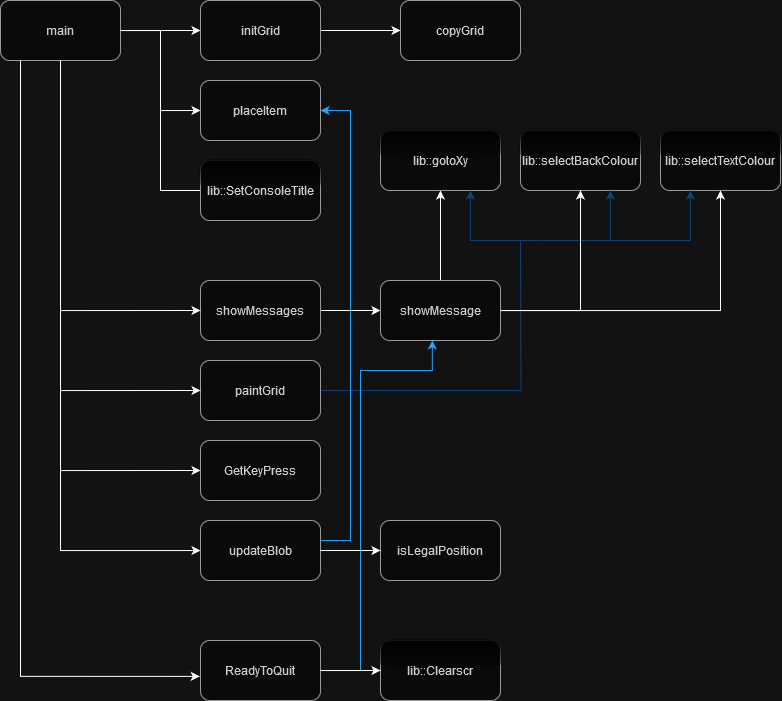

The diagram above was exported from draw.io. Its source (the exported page's mxGraphModel, read from the mxfile embedded in the PNG):
<mxGraphModel dx="1366" dy="745" grid="1" gridSize="10" guides="1" tooltips="1" connect="1" arrows="1" fold="1" page="1" pageScale="1" pageWidth="827" pageHeight="1169" math="0" shadow="0">
  <root>
    <mxCell id="WIyWlLk6GJQsqaUBKTNV-0" />
    <mxCell id="WIyWlLk6GJQsqaUBKTNV-1" parent="WIyWlLk6GJQsqaUBKTNV-0" />
    <mxCell id="kNHVGDkVlNN8PsUicPPs-28" style="edgeStyle=orthogonalEdgeStyle;rounded=0;orthogonalLoop=1;jettySize=auto;html=1;endArrow=none;endFill=0;strokeColor=#99CCFF;" edge="1" parent="WIyWlLk6GJQsqaUBKTNV-1" source="kNHVGDkVlNN8PsUicPPs-15">
      <mxGeometry relative="1" as="geometry">
        <mxPoint x="560" y="280" as="targetPoint" />
      </mxGeometry>
    </mxCell>
    <mxCell id="kNHVGDkVlNN8PsUicPPs-37" style="edgeStyle=orthogonalEdgeStyle;rounded=0;orthogonalLoop=1;jettySize=auto;html=1;entryX=1;entryY=0.5;entryDx=0;entryDy=0;strokeColor=#007FFF;" edge="1" parent="WIyWlLk6GJQsqaUBKTNV-1" source="kNHVGDkVlNN8PsUicPPs-33" target="kNHVGDkVlNN8PsUicPPs-5">
      <mxGeometry relative="1" as="geometry">
        <Array as="points">
          <mxPoint x="390" y="580" />
          <mxPoint x="390" y="150" />
        </Array>
      </mxGeometry>
    </mxCell>
    <mxCell id="kNHVGDkVlNN8PsUicPPs-2" value="" style="edgeStyle=orthogonalEdgeStyle;rounded=0;orthogonalLoop=1;jettySize=auto;html=1;" edge="1" parent="WIyWlLk6GJQsqaUBKTNV-1" source="kNHVGDkVlNN8PsUicPPs-0" target="kNHVGDkVlNN8PsUicPPs-1">
      <mxGeometry relative="1" as="geometry" />
    </mxCell>
    <mxCell id="kNHVGDkVlNN8PsUicPPs-8" style="edgeStyle=orthogonalEdgeStyle;rounded=0;orthogonalLoop=1;jettySize=auto;html=1;entryX=0;entryY=0.5;entryDx=0;entryDy=0;" edge="1" parent="WIyWlLk6GJQsqaUBKTNV-1" source="kNHVGDkVlNN8PsUicPPs-0" target="kNHVGDkVlNN8PsUicPPs-5">
      <mxGeometry relative="1" as="geometry" />
    </mxCell>
    <mxCell id="kNHVGDkVlNN8PsUicPPs-18" style="edgeStyle=orthogonalEdgeStyle;rounded=0;orthogonalLoop=1;jettySize=auto;html=1;entryX=0;entryY=0.5;entryDx=0;entryDy=0;" edge="1" parent="WIyWlLk6GJQsqaUBKTNV-1" source="kNHVGDkVlNN8PsUicPPs-0" target="kNHVGDkVlNN8PsUicPPs-17">
      <mxGeometry relative="1" as="geometry">
        <mxPoint x="100" y="511.42857142857144" as="targetPoint" />
        <Array as="points">
          <mxPoint x="100" y="510" />
        </Array>
      </mxGeometry>
    </mxCell>
    <mxCell id="kNHVGDkVlNN8PsUicPPs-0" value="main" style="rounded=1;whiteSpace=wrap;html=1;fillColor=#f5f5f5;fontColor=#333333;strokeColor=#666666;" vertex="1" parent="WIyWlLk6GJQsqaUBKTNV-1">
      <mxGeometry x="40" y="40" width="120" height="60" as="geometry" />
    </mxCell>
    <mxCell id="kNHVGDkVlNN8PsUicPPs-4" value="" style="edgeStyle=orthogonalEdgeStyle;rounded=0;orthogonalLoop=1;jettySize=auto;html=1;" edge="1" parent="WIyWlLk6GJQsqaUBKTNV-1" source="kNHVGDkVlNN8PsUicPPs-1" target="kNHVGDkVlNN8PsUicPPs-3">
      <mxGeometry relative="1" as="geometry" />
    </mxCell>
    <mxCell id="kNHVGDkVlNN8PsUicPPs-1" value="&lt;div&gt;initGrid&lt;/div&gt;" style="rounded=1;whiteSpace=wrap;html=1;fillColor=#f5f5f5;fontColor=#333333;strokeColor=#666666;" vertex="1" parent="WIyWlLk6GJQsqaUBKTNV-1">
      <mxGeometry x="240" y="40" width="120" height="60" as="geometry" />
    </mxCell>
    <mxCell id="kNHVGDkVlNN8PsUicPPs-3" value="&lt;div&gt;copyGrid&lt;/div&gt;" style="rounded=1;whiteSpace=wrap;html=1;fillColor=#f5f5f5;fontColor=#333333;strokeColor=#666666;" vertex="1" parent="WIyWlLk6GJQsqaUBKTNV-1">
      <mxGeometry x="440" y="40" width="120" height="60" as="geometry" />
    </mxCell>
    <mxCell id="kNHVGDkVlNN8PsUicPPs-5" value="placeItem" style="rounded=1;whiteSpace=wrap;html=1;fillColor=#f5f5f5;fontColor=#333333;strokeColor=#666666;" vertex="1" parent="WIyWlLk6GJQsqaUBKTNV-1">
      <mxGeometry x="240" y="120" width="120" height="60" as="geometry" />
    </mxCell>
    <mxCell id="kNHVGDkVlNN8PsUicPPs-9" value="" style="endArrow=none;html=1;rounded=0;entryX=1;entryY=0.5;entryDx=0;entryDy=0;exitX=0;exitY=0.5;exitDx=0;exitDy=0;" edge="1" parent="WIyWlLk6GJQsqaUBKTNV-1" source="kNHVGDkVlNN8PsUicPPs-10" target="kNHVGDkVlNN8PsUicPPs-0">
      <mxGeometry width="50" height="50" relative="1" as="geometry">
        <mxPoint x="240" y="220" as="sourcePoint" />
        <mxPoint x="159.9999999999999" y="50" as="targetPoint" />
        <Array as="points">
          <mxPoint x="200" y="230" />
          <mxPoint x="200" y="70" />
        </Array>
      </mxGeometry>
    </mxCell>
    <mxCell id="kNHVGDkVlNN8PsUicPPs-10" value="lib::SetConsoleTitle" style="rounded=1;whiteSpace=wrap;html=1;glass=1;shadow=0;fillColor=#f5f5f5;fontColor=#333333;strokeColor=#666666;" vertex="1" parent="WIyWlLk6GJQsqaUBKTNV-1">
      <mxGeometry x="240" y="200" width="120" height="60" as="geometry" />
    </mxCell>
    <mxCell id="kNHVGDkVlNN8PsUicPPs-20" value="" style="edgeStyle=orthogonalEdgeStyle;rounded=0;orthogonalLoop=1;jettySize=auto;html=1;" edge="1" parent="WIyWlLk6GJQsqaUBKTNV-1" source="kNHVGDkVlNN8PsUicPPs-13" target="kNHVGDkVlNN8PsUicPPs-19">
      <mxGeometry relative="1" as="geometry" />
    </mxCell>
    <mxCell id="kNHVGDkVlNN8PsUicPPs-13" value="showMessages" style="rounded=1;whiteSpace=wrap;html=1;fillColor=#f5f5f5;fontColor=#333333;strokeColor=#666666;" vertex="1" parent="WIyWlLk6GJQsqaUBKTNV-1">
      <mxGeometry x="240" y="320" width="120" height="60" as="geometry" />
    </mxCell>
    <mxCell id="kNHVGDkVlNN8PsUicPPs-14" style="edgeStyle=orthogonalEdgeStyle;rounded=0;orthogonalLoop=1;jettySize=auto;html=1;exitX=0.5;exitY=1;exitDx=0;exitDy=0;entryX=0;entryY=0.5;entryDx=0;entryDy=0;" edge="1" parent="WIyWlLk6GJQsqaUBKTNV-1" target="kNHVGDkVlNN8PsUicPPs-13">
      <mxGeometry relative="1" as="geometry">
        <mxPoint x="100" y="100" as="sourcePoint" />
        <mxPoint x="200" y="360" as="targetPoint" />
        <Array as="points">
          <mxPoint x="100" y="350" />
        </Array>
      </mxGeometry>
    </mxCell>
    <mxCell id="kNHVGDkVlNN8PsUicPPs-15" value="paintGrid" style="rounded=1;whiteSpace=wrap;html=1;fillColor=#f5f5f5;fontColor=#333333;strokeColor=#666666;" vertex="1" parent="WIyWlLk6GJQsqaUBKTNV-1">
      <mxGeometry x="240" y="400" width="120" height="60" as="geometry" />
    </mxCell>
    <mxCell id="kNHVGDkVlNN8PsUicPPs-16" style="edgeStyle=orthogonalEdgeStyle;rounded=0;orthogonalLoop=1;jettySize=auto;html=1;entryX=0;entryY=0.5;entryDx=0;entryDy=0;" edge="1" parent="WIyWlLk6GJQsqaUBKTNV-1" source="kNHVGDkVlNN8PsUicPPs-0" target="kNHVGDkVlNN8PsUicPPs-15">
      <mxGeometry relative="1" as="geometry">
        <Array as="points">
          <mxPoint x="100" y="430" />
        </Array>
      </mxGeometry>
    </mxCell>
    <mxCell id="kNHVGDkVlNN8PsUicPPs-17" value="GetKeyPress" style="rounded=1;whiteSpace=wrap;html=1;fillColor=#f5f5f5;fontColor=#333333;strokeColor=#666666;" vertex="1" parent="WIyWlLk6GJQsqaUBKTNV-1">
      <mxGeometry x="240" y="480" width="120" height="60" as="geometry" />
    </mxCell>
    <mxCell id="kNHVGDkVlNN8PsUicPPs-21" style="edgeStyle=orthogonalEdgeStyle;rounded=0;orthogonalLoop=1;jettySize=auto;html=1;" edge="1" parent="WIyWlLk6GJQsqaUBKTNV-1" source="kNHVGDkVlNN8PsUicPPs-19" target="kNHVGDkVlNN8PsUicPPs-22">
      <mxGeometry relative="1" as="geometry">
        <mxPoint x="480" y="280" as="targetPoint" />
      </mxGeometry>
    </mxCell>
    <mxCell id="kNHVGDkVlNN8PsUicPPs-25" style="edgeStyle=orthogonalEdgeStyle;rounded=0;orthogonalLoop=1;jettySize=auto;html=1;" edge="1" parent="WIyWlLk6GJQsqaUBKTNV-1" source="kNHVGDkVlNN8PsUicPPs-19" target="kNHVGDkVlNN8PsUicPPs-26">
      <mxGeometry relative="1" as="geometry">
        <mxPoint x="740" y="280" as="targetPoint" />
      </mxGeometry>
    </mxCell>
    <mxCell id="kNHVGDkVlNN8PsUicPPs-19" value="showMessage" style="whiteSpace=wrap;html=1;rounded=1;fillColor=#f5f5f5;fontColor=#333333;strokeColor=#666666;" vertex="1" parent="WIyWlLk6GJQsqaUBKTNV-1">
      <mxGeometry x="420" y="320" width="120" height="60" as="geometry" />
    </mxCell>
    <mxCell id="kNHVGDkVlNN8PsUicPPs-22" value="lib::gotoXy" style="rounded=1;whiteSpace=wrap;html=1;glass=1;fillColor=#f5f5f5;fontColor=#333333;strokeColor=#666666;" vertex="1" parent="WIyWlLk6GJQsqaUBKTNV-1">
      <mxGeometry x="420" y="170" width="120" height="60" as="geometry" />
    </mxCell>
    <mxCell id="kNHVGDkVlNN8PsUicPPs-24" value="lib::selectBackColour" style="rounded=1;whiteSpace=wrap;html=1;glass=1;fillColor=#f5f5f5;fontColor=#333333;strokeColor=#666666;" vertex="1" parent="WIyWlLk6GJQsqaUBKTNV-1">
      <mxGeometry x="560" y="170" width="120" height="60" as="geometry" />
    </mxCell>
    <mxCell id="kNHVGDkVlNN8PsUicPPs-26" value="lib::selectTextColour" style="rounded=1;whiteSpace=wrap;html=1;glass=1;fillColor=#f5f5f5;fontColor=#333333;strokeColor=#666666;" vertex="1" parent="WIyWlLk6GJQsqaUBKTNV-1">
      <mxGeometry x="700" y="170" width="120" height="60" as="geometry" />
    </mxCell>
    <mxCell id="kNHVGDkVlNN8PsUicPPs-30" value="" style="endArrow=classic;html=1;rounded=0;exitX=0.745;exitY=1.054;exitDx=0;exitDy=0;exitPerimeter=0;endFill=1;entryX=0.75;entryY=1;entryDx=0;entryDy=0;strokeColor=#99CCFF;" edge="1" parent="WIyWlLk6GJQsqaUBKTNV-1" target="kNHVGDkVlNN8PsUicPPs-22">
      <mxGeometry width="50" height="50" relative="1" as="geometry">
        <mxPoint x="580" y="280" as="sourcePoint" />
        <mxPoint x="530" y="330" as="targetPoint" />
        <Array as="points">
          <mxPoint x="510" y="280" />
        </Array>
      </mxGeometry>
    </mxCell>
    <mxCell id="kNHVGDkVlNN8PsUicPPs-31" value="" style="endArrow=classic;html=1;rounded=0;entryX=0.75;entryY=1;entryDx=0;entryDy=0;strokeColor=#99CCFF;" edge="1" parent="WIyWlLk6GJQsqaUBKTNV-1" target="kNHVGDkVlNN8PsUicPPs-24">
      <mxGeometry width="50" height="50" relative="1" as="geometry">
        <mxPoint x="580" y="280" as="sourcePoint" />
        <mxPoint x="630" y="230" as="targetPoint" />
        <Array as="points">
          <mxPoint x="650" y="280" />
        </Array>
      </mxGeometry>
    </mxCell>
    <mxCell id="kNHVGDkVlNN8PsUicPPs-32" value="" style="endArrow=classic;html=1;rounded=0;entryX=0.25;entryY=1;entryDx=0;entryDy=0;strokeColor=#99CCFF;" edge="1" parent="WIyWlLk6GJQsqaUBKTNV-1" target="kNHVGDkVlNN8PsUicPPs-26">
      <mxGeometry width="50" height="50" relative="1" as="geometry">
        <mxPoint x="650" y="280" as="sourcePoint" />
        <mxPoint x="700" y="230" as="targetPoint" />
        <Array as="points">
          <mxPoint x="730" y="280" />
        </Array>
      </mxGeometry>
    </mxCell>
    <mxCell id="kNHVGDkVlNN8PsUicPPs-23" style="edgeStyle=orthogonalEdgeStyle;rounded=0;orthogonalLoop=1;jettySize=auto;html=1;" edge="1" parent="WIyWlLk6GJQsqaUBKTNV-1" source="kNHVGDkVlNN8PsUicPPs-19" target="kNHVGDkVlNN8PsUicPPs-24">
      <mxGeometry relative="1" as="geometry">
        <mxPoint x="600" y="280" as="targetPoint" />
      </mxGeometry>
    </mxCell>
    <mxCell id="kNHVGDkVlNN8PsUicPPs-34" style="edgeStyle=orthogonalEdgeStyle;rounded=0;orthogonalLoop=1;jettySize=auto;html=1;" edge="1" parent="WIyWlLk6GJQsqaUBKTNV-1" source="kNHVGDkVlNN8PsUicPPs-0" target="kNHVGDkVlNN8PsUicPPs-33">
      <mxGeometry relative="1" as="geometry">
        <Array as="points">
          <mxPoint x="100" y="590" />
        </Array>
      </mxGeometry>
    </mxCell>
    <mxCell id="kNHVGDkVlNN8PsUicPPs-33" value="updateBlob" style="rounded=1;whiteSpace=wrap;html=1;fillColor=#f5f5f5;fontColor=#333333;strokeColor=#666666;" vertex="1" parent="WIyWlLk6GJQsqaUBKTNV-1">
      <mxGeometry x="240" y="560" width="120" height="60" as="geometry" />
    </mxCell>
    <mxCell id="kNHVGDkVlNN8PsUicPPs-36" value="isLegalPosition" style="rounded=1;whiteSpace=wrap;html=1;fillColor=#f5f5f5;fontColor=#333333;strokeColor=#666666;" vertex="1" parent="WIyWlLk6GJQsqaUBKTNV-1">
      <mxGeometry x="420" y="560" width="120" height="60" as="geometry" />
    </mxCell>
    <mxCell id="kNHVGDkVlNN8PsUicPPs-41" value="&lt;div&gt;ReadyToQuit&lt;/div&gt;" style="rounded=1;whiteSpace=wrap;html=1;fillColor=#f5f5f5;fontColor=#333333;strokeColor=#666666;" vertex="1" parent="WIyWlLk6GJQsqaUBKTNV-1">
      <mxGeometry x="240" y="680" width="120" height="60" as="geometry" />
    </mxCell>
    <mxCell id="kNHVGDkVlNN8PsUicPPs-45" style="edgeStyle=orthogonalEdgeStyle;rounded=0;orthogonalLoop=1;jettySize=auto;html=1;entryX=0.432;entryY=0.998;entryDx=0;entryDy=0;entryPerimeter=0;strokeColor=#007FFF;" edge="1" parent="WIyWlLk6GJQsqaUBKTNV-1" source="kNHVGDkVlNN8PsUicPPs-41" target="kNHVGDkVlNN8PsUicPPs-19">
      <mxGeometry relative="1" as="geometry">
        <Array as="points">
          <mxPoint x="400" y="710" />
          <mxPoint x="400" y="410" />
          <mxPoint x="472" y="410" />
        </Array>
      </mxGeometry>
    </mxCell>
    <mxCell id="kNHVGDkVlNN8PsUicPPs-42" style="edgeStyle=orthogonalEdgeStyle;rounded=0;orthogonalLoop=1;jettySize=auto;html=1;entryX=-0.006;entryY=0.598;entryDx=0;entryDy=0;entryPerimeter=0;" edge="1" parent="WIyWlLk6GJQsqaUBKTNV-1" source="kNHVGDkVlNN8PsUicPPs-0" target="kNHVGDkVlNN8PsUicPPs-41">
      <mxGeometry relative="1" as="geometry">
        <Array as="points">
          <mxPoint x="60" y="716" />
        </Array>
      </mxGeometry>
    </mxCell>
    <mxCell id="kNHVGDkVlNN8PsUicPPs-43" value="&lt;div&gt;lib::Clearscr&lt;/div&gt;" style="rounded=1;whiteSpace=wrap;html=1;glass=1;fillColor=#f5f5f5;fontColor=#333333;strokeColor=#666666;" vertex="1" parent="WIyWlLk6GJQsqaUBKTNV-1">
      <mxGeometry x="420" y="680" width="120" height="60" as="geometry" />
    </mxCell>
    <mxCell id="kNHVGDkVlNN8PsUicPPs-35" style="edgeStyle=orthogonalEdgeStyle;rounded=0;orthogonalLoop=1;jettySize=auto;html=1;" edge="1" parent="WIyWlLk6GJQsqaUBKTNV-1" source="kNHVGDkVlNN8PsUicPPs-33" target="kNHVGDkVlNN8PsUicPPs-36">
      <mxGeometry relative="1" as="geometry">
        <mxPoint x="460" y="590" as="targetPoint" />
      </mxGeometry>
    </mxCell>
    <mxCell id="kNHVGDkVlNN8PsUicPPs-44" style="edgeStyle=orthogonalEdgeStyle;rounded=0;orthogonalLoop=1;jettySize=auto;html=1;" edge="1" parent="WIyWlLk6GJQsqaUBKTNV-1" source="kNHVGDkVlNN8PsUicPPs-41" target="kNHVGDkVlNN8PsUicPPs-43">
      <mxGeometry relative="1" as="geometry" />
    </mxCell>
  </root>
</mxGraphModel>